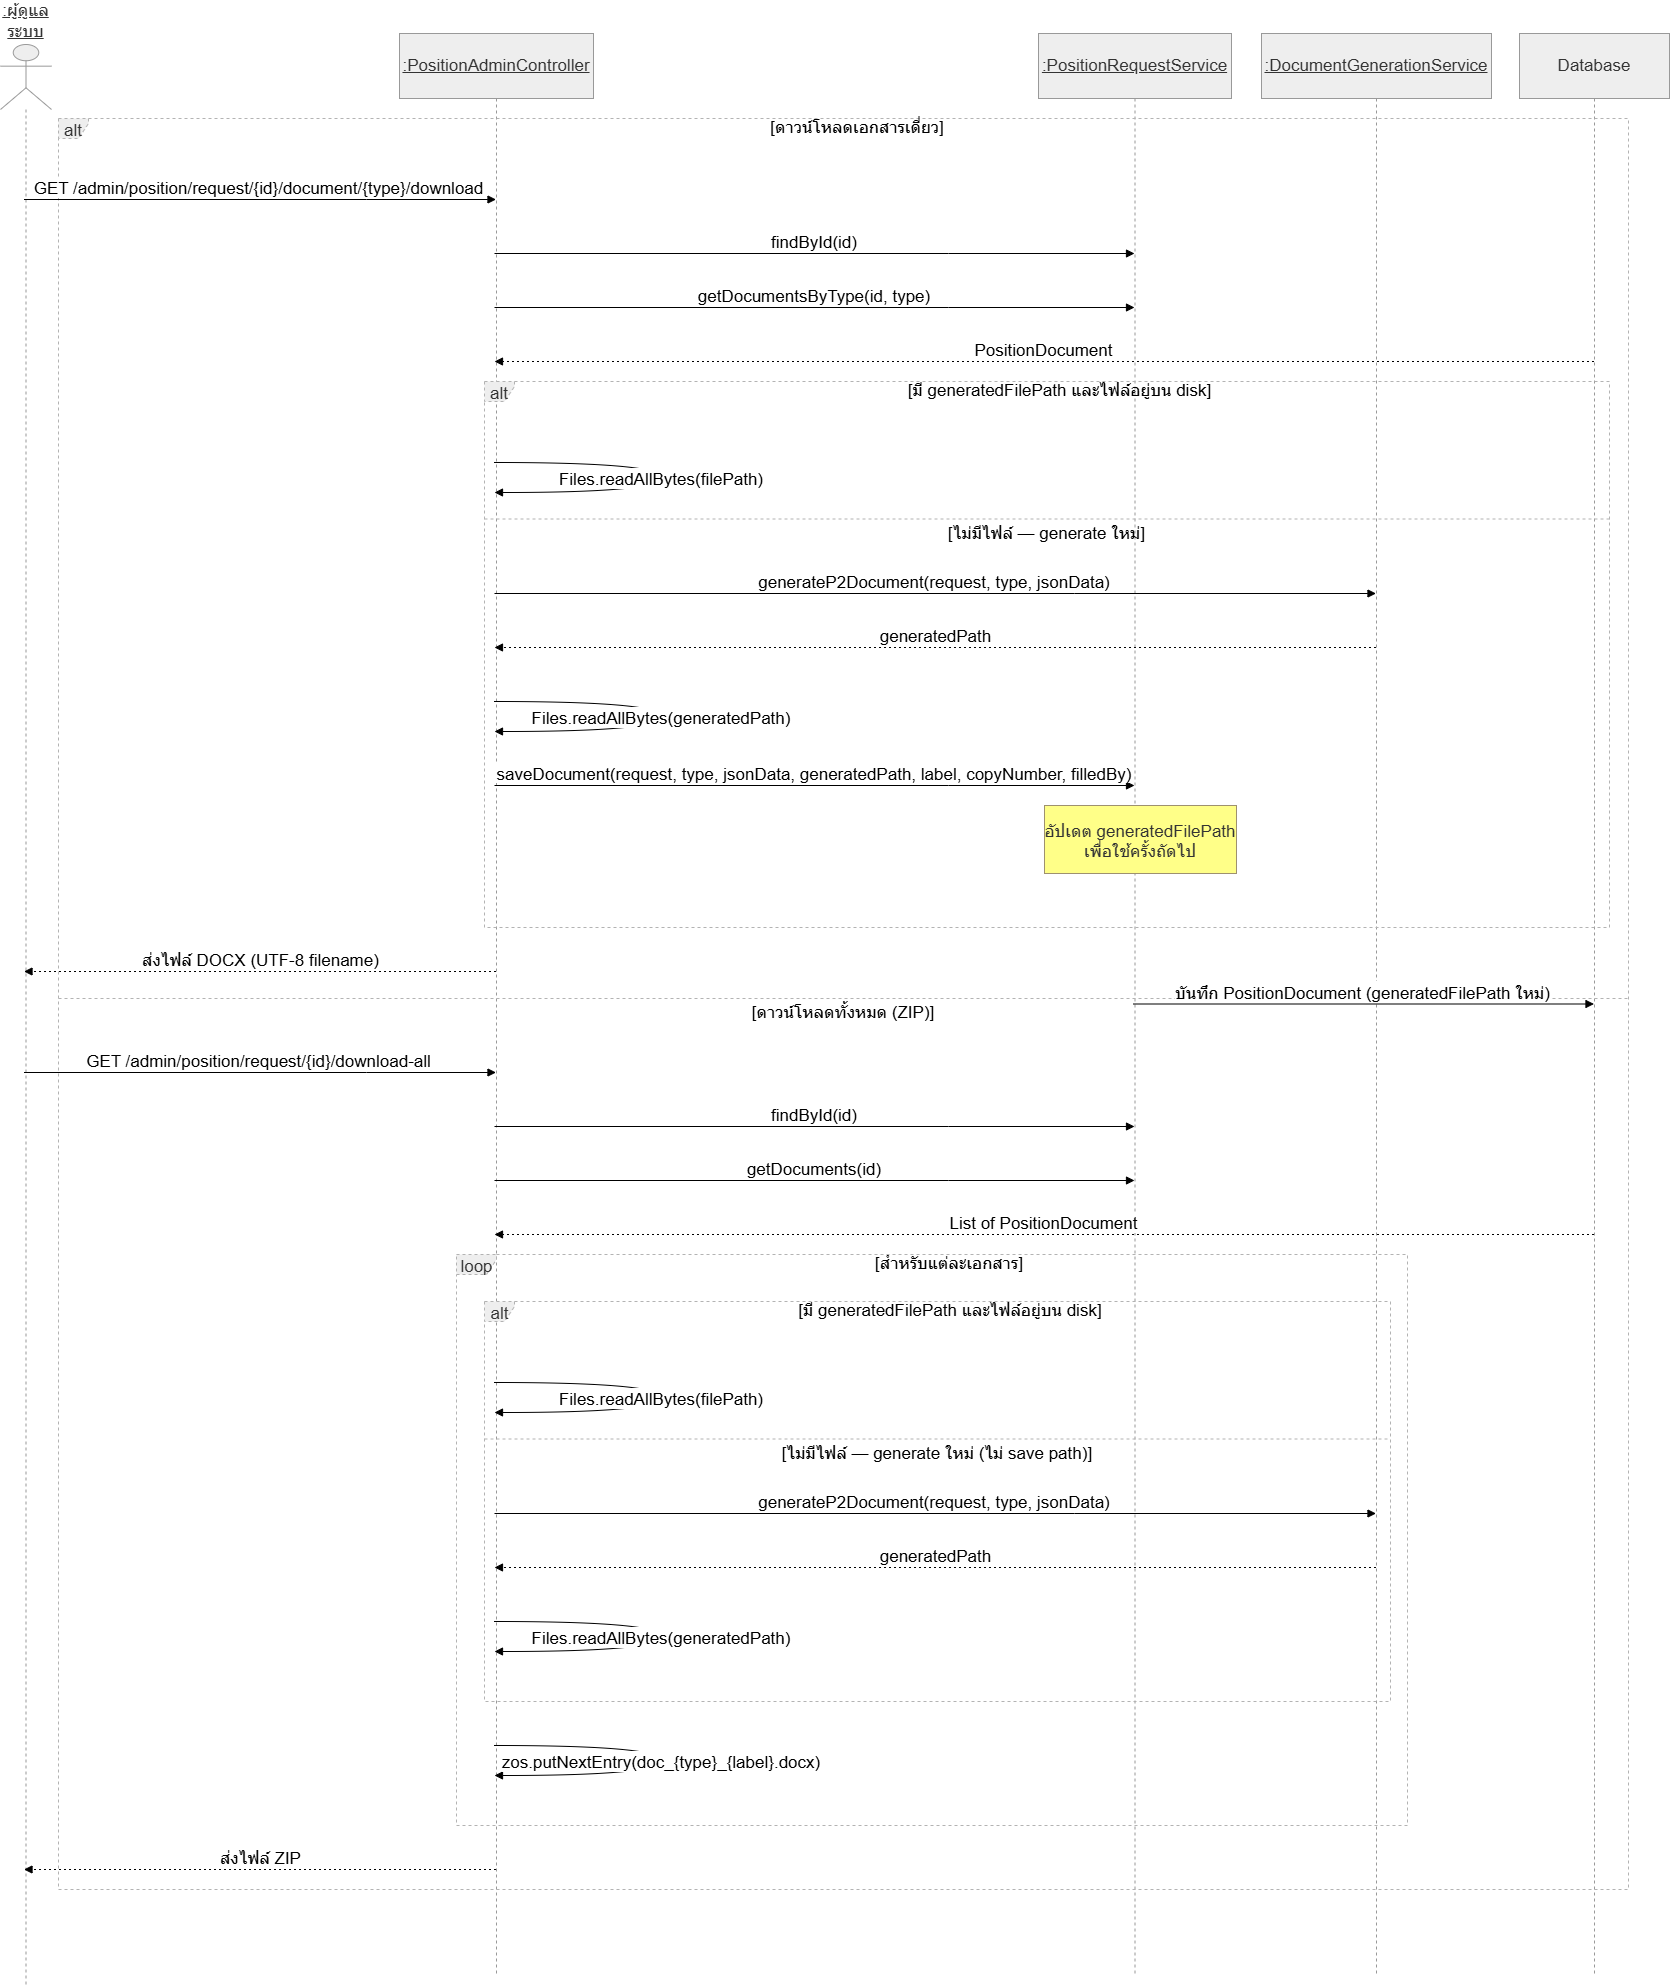

The diagram above was exported from draw.io. Its source (the exported page's mxGraphModel, read from the mxfile embedded in the PNG):
<mxGraphModel dx="3005" dy="1958" grid="0" gridSize="10" guides="1" tooltips="1" connect="1" arrows="1" fold="1" page="0" pageScale="1" pageWidth="850" pageHeight="1100" math="0" shadow="0">
  <root>
    <mxCell id="0" />
    <mxCell id="1" parent="0" />
    <mxCell id="YiXoQySKUrhadh9Dq8pv-33" parent="1" style="shape=umlLifeline;perimeter=lifelinePerimeter;whiteSpace=wrap;container=1;dropTarget=0;collapsible=0;recursiveResize=0;outlineConnect=0;portConstraint=eastwest;newEdgeStyle={&quot;edgeStyle&quot;:&quot;elbowEdgeStyle&quot;,&quot;elbow&quot;:&quot;vertical&quot;,&quot;curved&quot;:0,&quot;rounded&quot;:0};participant=umlActor;verticalAlign=bottom;labelPosition=center;verticalLabelPosition=top;align=center;size=65;fillColor=light-dark(#eeeeee,#1f2020);strokeColor=light-dark(#999999,#cccccc);fontColor=light-dark(#333333,#cccccc);fontSize=17;fontStyle=4" value=":ผู้ดูแลระบบ" vertex="1">
      <mxGeometry height="1940" width="51" x="-9" y="21" as="geometry" />
    </mxCell>
    <mxCell id="YiXoQySKUrhadh9Dq8pv-34" parent="1" style="shape=umlLifeline;perimeter=lifelinePerimeter;whiteSpace=wrap;container=1;dropTarget=0;collapsible=0;recursiveResize=0;outlineConnect=0;portConstraint=eastwest;newEdgeStyle={&quot;edgeStyle&quot;:&quot;elbowEdgeStyle&quot;,&quot;elbow&quot;:&quot;vertical&quot;,&quot;curved&quot;:0,&quot;rounded&quot;:0};size=65;fillColor=light-dark(#eeeeee,#1f2020);strokeColor=light-dark(#999999,#cccccc);fontColor=light-dark(#333333,#cccccc);fontSize=17;fontStyle=4" value=":PositionAdminController" vertex="1">
      <mxGeometry height="1941" width="194" x="390" y="10" as="geometry" />
    </mxCell>
    <mxCell id="YiXoQySKUrhadh9Dq8pv-35" parent="1" style="shape=umlLifeline;perimeter=lifelinePerimeter;whiteSpace=wrap;container=1;dropTarget=0;collapsible=0;recursiveResize=0;outlineConnect=0;portConstraint=eastwest;newEdgeStyle={&quot;edgeStyle&quot;:&quot;elbowEdgeStyle&quot;,&quot;elbow&quot;:&quot;vertical&quot;,&quot;curved&quot;:0,&quot;rounded&quot;:0};size=65;fillColor=light-dark(#eeeeee,#1f2020);strokeColor=light-dark(#999999,#cccccc);fontColor=light-dark(#333333,#cccccc);fontSize=17;fontStyle=4" value=":PositionRequestService" vertex="1">
      <mxGeometry height="1941" width="193" x="1029" y="10" as="geometry" />
    </mxCell>
    <mxCell id="YiXoQySKUrhadh9Dq8pv-36" parent="1" style="shape=umlLifeline;perimeter=lifelinePerimeter;whiteSpace=wrap;container=1;dropTarget=0;collapsible=0;recursiveResize=0;outlineConnect=0;portConstraint=eastwest;newEdgeStyle={&quot;edgeStyle&quot;:&quot;elbowEdgeStyle&quot;,&quot;elbow&quot;:&quot;vertical&quot;,&quot;curved&quot;:0,&quot;rounded&quot;:0};size=65;fillColor=light-dark(#eeeeee,#1f2020);strokeColor=light-dark(#999999,#cccccc);fontColor=light-dark(#333333,#cccccc);fontSize=17;fontStyle=4" value=":DocumentGenerationService" vertex="1">
      <mxGeometry height="1941" width="230" x="1252" y="10" as="geometry" />
    </mxCell>
    <mxCell id="YiXoQySKUrhadh9Dq8pv-37" parent="1" style="shape=umlLifeline;perimeter=lifelinePerimeter;whiteSpace=wrap;container=1;dropTarget=0;collapsible=0;recursiveResize=0;outlineConnect=0;portConstraint=eastwest;newEdgeStyle={&quot;edgeStyle&quot;:&quot;elbowEdgeStyle&quot;,&quot;elbow&quot;:&quot;vertical&quot;,&quot;curved&quot;:0,&quot;rounded&quot;:0};size=65;fillColor=light-dark(#eeeeee,#1f2020);strokeColor=light-dark(#999999,#cccccc);fontColor=light-dark(#333333,#cccccc);fontSize=17;" value="Database" vertex="1">
      <mxGeometry height="1941" width="150" x="1510" y="10" as="geometry" />
    </mxCell>
    <mxCell id="YiXoQySKUrhadh9Dq8pv-38" parent="1" style="shape=umlFrame;dashed=1;pointerEvents=0;dropTarget=0;strokeColor=#B3B3B3;height=20;width=30;fillColor=light-dark(#eeeeee,#1f2020);fontColor=light-dark(#333333,#cccccc);fontSize=17;" value="alt" vertex="1">
      <mxGeometry height="546" width="1125" x="475" y="358" as="geometry" />
    </mxCell>
    <mxCell id="YiXoQySKUrhadh9Dq8pv-39" parent="YiXoQySKUrhadh9Dq8pv-38" style="text;strokeColor=none;fillColor=none;align=center;verticalAlign=middle;whiteSpace=wrap;fontSize=17;" value="[มี generatedFilePath และไฟล์อยู่บน disk]" vertex="1">
      <mxGeometry height="20" width="1098.6944660950896" x="26.305533904910366" as="geometry" />
    </mxCell>
    <mxCell id="YiXoQySKUrhadh9Dq8pv-40" parent="YiXoQySKUrhadh9Dq8pv-38" style="shape=line;dashed=1;whiteSpace=wrap;verticalAlign=top;labelPosition=center;verticalLabelPosition=middle;align=center;strokeColor=#B3B3B3;fontSize=17;" value="[ไม่มีไฟล์ — generate ใหม่]" vertex="1">
      <mxGeometry height="3" width="1125" y="136" as="geometry" />
    </mxCell>
    <mxCell id="YiXoQySKUrhadh9Dq8pv-41" parent="1" style="shape=umlFrame;dashed=1;pointerEvents=0;dropTarget=0;strokeColor=#B3B3B3;height=20;width=30;fillColor=light-dark(#eeeeee,#1f2020);fontColor=light-dark(#333333,#cccccc);fontSize=17;" value="alt" vertex="1">
      <mxGeometry height="400" width="906" x="475" y="1278" as="geometry" />
    </mxCell>
    <mxCell id="YiXoQySKUrhadh9Dq8pv-42" parent="YiXoQySKUrhadh9Dq8pv-41" style="text;strokeColor=none;fillColor=none;align=center;verticalAlign=middle;whiteSpace=wrap;fontSize=17;" value="[มี generatedFilePath และไฟล์อยู่บน disk]" vertex="1">
      <mxGeometry height="20" width="880.0401146131805" x="25.959885386819487" as="geometry" />
    </mxCell>
    <mxCell id="YiXoQySKUrhadh9Dq8pv-43" parent="YiXoQySKUrhadh9Dq8pv-41" style="shape=line;dashed=1;whiteSpace=wrap;verticalAlign=top;labelPosition=center;verticalLabelPosition=middle;align=center;strokeColor=#B3B3B3;fontSize=17;" value="[ไม่มีไฟล์ — generate ใหม่ (ไม่ save path)]" vertex="1">
      <mxGeometry height="3" width="906" y="136" as="geometry" />
    </mxCell>
    <mxCell id="YiXoQySKUrhadh9Dq8pv-44" parent="1" style="shape=umlFrame;dashed=1;pointerEvents=0;dropTarget=0;strokeColor=#B3B3B3;height=20;width=40;fillColor=light-dark(#eeeeee,#1f2020);fontColor=light-dark(#333333,#cccccc);fontSize=17;" value="loop" vertex="1">
      <mxGeometry height="571" width="951" x="447" y="1231" as="geometry" />
    </mxCell>
    <mxCell id="YiXoQySKUrhadh9Dq8pv-45" parent="YiXoQySKUrhadh9Dq8pv-44" style="text;strokeColor=none;fillColor=none;align=center;verticalAlign=middle;whiteSpace=wrap;fontSize=17;" value="[สำหรับแต่ละเอกสาร]" vertex="1">
      <mxGeometry height="20" width="915.9400921658986" x="35.05990783410138" as="geometry" />
    </mxCell>
    <mxCell id="YiXoQySKUrhadh9Dq8pv-46" parent="1" style="shape=umlFrame;dashed=1;pointerEvents=0;dropTarget=0;strokeColor=#B3B3B3;height=20;width=30;fillColor=light-dark(#eeeeee,#1f2020);fontColor=light-dark(#333333,#cccccc);fontSize=17;" value="alt" vertex="1">
      <mxGeometry height="1771" width="1570" x="49" y="95" as="geometry" />
    </mxCell>
    <mxCell id="YiXoQySKUrhadh9Dq8pv-47" parent="YiXoQySKUrhadh9Dq8pv-46" style="text;strokeColor=none;fillColor=none;align=center;verticalAlign=middle;whiteSpace=wrap;fontSize=17;" value="[ดาวน์โหลดเอกสารเดี่ยว]" vertex="1">
      <mxGeometry height="20" width="1542.0308788598575" x="27.96912114014252" as="geometry" />
    </mxCell>
    <mxCell id="YiXoQySKUrhadh9Dq8pv-48" parent="YiXoQySKUrhadh9Dq8pv-46" style="shape=line;dashed=1;whiteSpace=wrap;verticalAlign=top;labelPosition=center;verticalLabelPosition=middle;align=center;strokeColor=#B3B3B3;fontSize=17;" value="[ดาวน์โหลดทั้งหมด (ZIP)]" vertex="1">
      <mxGeometry height="4" width="1570" y="878" as="geometry" />
    </mxCell>
    <mxCell id="YiXoQySKUrhadh9Dq8pv-49" edge="1" parent="1" source="YiXoQySKUrhadh9Dq8pv-33" style="verticalAlign=bottom;edgeStyle=elbowEdgeStyle;elbow=vertical;curved=0;rounded=0;endArrow=block;fontSize=17;" target="YiXoQySKUrhadh9Dq8pv-34" value="GET /admin/position/request/{id}/document/{type}/download">
      <mxGeometry relative="1" as="geometry">
        <Array as="points">
          <mxPoint x="357" y="176" />
        </Array>
      </mxGeometry>
    </mxCell>
    <mxCell id="YiXoQySKUrhadh9Dq8pv-50" edge="1" parent="1" source="YiXoQySKUrhadh9Dq8pv-34" style="verticalAlign=bottom;edgeStyle=elbowEdgeStyle;elbow=vertical;curved=0;rounded=0;endArrow=block;fontSize=17;" target="YiXoQySKUrhadh9Dq8pv-35" value="findById(id)">
      <mxGeometry relative="1" as="geometry">
        <Array as="points">
          <mxPoint x="939" y="230" />
        </Array>
      </mxGeometry>
    </mxCell>
    <mxCell id="YiXoQySKUrhadh9Dq8pv-51" edge="1" parent="1" source="YiXoQySKUrhadh9Dq8pv-34" style="verticalAlign=bottom;edgeStyle=elbowEdgeStyle;elbow=vertical;curved=0;rounded=0;endArrow=block;fontSize=17;" target="YiXoQySKUrhadh9Dq8pv-35" value="getDocumentsByType(id, type)">
      <mxGeometry relative="1" as="geometry">
        <Array as="points">
          <mxPoint x="939" y="284" />
        </Array>
      </mxGeometry>
    </mxCell>
    <mxCell id="YiXoQySKUrhadh9Dq8pv-52" edge="1" parent="1" source="YiXoQySKUrhadh9Dq8pv-37" style="verticalAlign=bottom;edgeStyle=elbowEdgeStyle;elbow=vertical;curved=0;rounded=0;dashed=1;dashPattern=2 3;endArrow=block;fontSize=17;" target="YiXoQySKUrhadh9Dq8pv-34" value="PositionDocument">
      <mxGeometry relative="1" as="geometry">
        <Array as="points">
          <mxPoint x="1186" y="338" />
        </Array>
      </mxGeometry>
    </mxCell>
    <mxCell id="YiXoQySKUrhadh9Dq8pv-53" edge="1" parent="1" source="YiXoQySKUrhadh9Dq8pv-34" style="curved=1;endArrow=block;rounded=0;fontSize=17;" target="YiXoQySKUrhadh9Dq8pv-34" value="Files.readAllBytes(filePath)">
      <mxGeometry relative="1" as="geometry">
        <Array as="points">
          <mxPoint x="652" y="439" />
          <mxPoint x="652" y="469" />
        </Array>
      </mxGeometry>
    </mxCell>
    <mxCell id="YiXoQySKUrhadh9Dq8pv-54" edge="1" parent="1" source="YiXoQySKUrhadh9Dq8pv-34" style="verticalAlign=bottom;edgeStyle=elbowEdgeStyle;elbow=vertical;curved=0;rounded=0;endArrow=block;fontSize=17;" target="YiXoQySKUrhadh9Dq8pv-36" value="generateP2Document(request, type, jsonData)">
      <mxGeometry relative="1" as="geometry">
        <Array as="points">
          <mxPoint x="1065" y="570" />
        </Array>
      </mxGeometry>
    </mxCell>
    <mxCell id="YiXoQySKUrhadh9Dq8pv-55" edge="1" parent="1" source="YiXoQySKUrhadh9Dq8pv-36" style="verticalAlign=bottom;edgeStyle=elbowEdgeStyle;elbow=vertical;curved=0;rounded=0;dashed=1;dashPattern=2 3;endArrow=block;fontSize=17;" target="YiXoQySKUrhadh9Dq8pv-34" value="generatedPath">
      <mxGeometry relative="1" as="geometry">
        <Array as="points">
          <mxPoint x="1068" y="624" />
        </Array>
      </mxGeometry>
    </mxCell>
    <mxCell id="YiXoQySKUrhadh9Dq8pv-56" edge="1" parent="1" source="YiXoQySKUrhadh9Dq8pv-34" style="curved=1;endArrow=block;rounded=0;fontSize=17;" target="YiXoQySKUrhadh9Dq8pv-34" value="Files.readAllBytes(generatedPath)">
      <mxGeometry relative="1" as="geometry">
        <Array as="points">
          <mxPoint x="652" y="678" />
          <mxPoint x="652" y="708" />
        </Array>
      </mxGeometry>
    </mxCell>
    <mxCell id="YiXoQySKUrhadh9Dq8pv-57" edge="1" parent="1" source="YiXoQySKUrhadh9Dq8pv-34" style="verticalAlign=bottom;edgeStyle=elbowEdgeStyle;elbow=vertical;curved=0;rounded=0;endArrow=block;fontSize=17;" target="YiXoQySKUrhadh9Dq8pv-35" value="saveDocument(request, type, jsonData, generatedPath, label, copyNumber, filledBy)">
      <mxGeometry relative="1" as="geometry">
        <Array as="points">
          <mxPoint x="939" y="762" />
        </Array>
      </mxGeometry>
    </mxCell>
    <mxCell id="YiXoQySKUrhadh9Dq8pv-58" edge="1" parent="1" source="YiXoQySKUrhadh9Dq8pv-35" style="verticalAlign=bottom;edgeStyle=elbowEdgeStyle;elbow=vertical;curved=0;rounded=0;endArrow=block;fontSize=17;" target="YiXoQySKUrhadh9Dq8pv-37" value="บันทึก PositionDocument (generatedFilePath ใหม่)">
      <mxGeometry relative="1" as="geometry">
        <Array as="points">
          <mxPoint x="1512" y="884" />
        </Array>
      </mxGeometry>
    </mxCell>
    <mxCell id="YiXoQySKUrhadh9Dq8pv-59" edge="1" parent="1" source="YiXoQySKUrhadh9Dq8pv-34" style="verticalAlign=bottom;edgeStyle=elbowEdgeStyle;elbow=vertical;curved=0;rounded=0;dashed=1;dashPattern=2 3;endArrow=block;fontSize=17;" target="YiXoQySKUrhadh9Dq8pv-33" value="ส่งไฟล์ DOCX (UTF-8 filename)">
      <mxGeometry relative="1" as="geometry">
        <Array as="points">
          <mxPoint x="360" y="948" />
        </Array>
      </mxGeometry>
    </mxCell>
    <mxCell id="YiXoQySKUrhadh9Dq8pv-60" edge="1" parent="1" source="YiXoQySKUrhadh9Dq8pv-33" style="verticalAlign=bottom;edgeStyle=elbowEdgeStyle;elbow=vertical;curved=0;rounded=0;endArrow=block;fontSize=17;" target="YiXoQySKUrhadh9Dq8pv-34" value="GET /admin/position/request/{id}/download-all">
      <mxGeometry relative="1" as="geometry">
        <Array as="points">
          <mxPoint x="357" y="1049" />
        </Array>
      </mxGeometry>
    </mxCell>
    <mxCell id="YiXoQySKUrhadh9Dq8pv-61" edge="1" parent="1" source="YiXoQySKUrhadh9Dq8pv-34" style="verticalAlign=bottom;edgeStyle=elbowEdgeStyle;elbow=vertical;curved=0;rounded=0;endArrow=block;fontSize=17;" target="YiXoQySKUrhadh9Dq8pv-35" value="findById(id)">
      <mxGeometry relative="1" as="geometry">
        <Array as="points">
          <mxPoint x="939" y="1103" />
        </Array>
      </mxGeometry>
    </mxCell>
    <mxCell id="YiXoQySKUrhadh9Dq8pv-62" edge="1" parent="1" source="YiXoQySKUrhadh9Dq8pv-34" style="verticalAlign=bottom;edgeStyle=elbowEdgeStyle;elbow=vertical;curved=0;rounded=0;endArrow=block;fontSize=17;" target="YiXoQySKUrhadh9Dq8pv-35" value="getDocuments(id)">
      <mxGeometry relative="1" as="geometry">
        <Array as="points">
          <mxPoint x="939" y="1157" />
        </Array>
      </mxGeometry>
    </mxCell>
    <mxCell id="YiXoQySKUrhadh9Dq8pv-63" edge="1" parent="1" source="YiXoQySKUrhadh9Dq8pv-37" style="verticalAlign=bottom;edgeStyle=elbowEdgeStyle;elbow=vertical;curved=0;rounded=0;dashed=1;dashPattern=2 3;endArrow=block;fontSize=17;" target="YiXoQySKUrhadh9Dq8pv-34" value="List of PositionDocument">
      <mxGeometry relative="1" as="geometry">
        <Array as="points">
          <mxPoint x="1186" y="1211" />
        </Array>
      </mxGeometry>
    </mxCell>
    <mxCell id="YiXoQySKUrhadh9Dq8pv-64" edge="1" parent="1" source="YiXoQySKUrhadh9Dq8pv-34" style="curved=1;endArrow=block;rounded=0;fontSize=17;" target="YiXoQySKUrhadh9Dq8pv-34" value="Files.readAllBytes(filePath)">
      <mxGeometry relative="1" as="geometry">
        <Array as="points">
          <mxPoint x="652" y="1359" />
          <mxPoint x="652" y="1389" />
        </Array>
      </mxGeometry>
    </mxCell>
    <mxCell id="YiXoQySKUrhadh9Dq8pv-65" edge="1" parent="1" source="YiXoQySKUrhadh9Dq8pv-34" style="verticalAlign=bottom;edgeStyle=elbowEdgeStyle;elbow=vertical;curved=0;rounded=0;endArrow=block;fontSize=17;" target="YiXoQySKUrhadh9Dq8pv-36" value="generateP2Document(request, type, jsonData)">
      <mxGeometry relative="1" as="geometry">
        <Array as="points">
          <mxPoint x="1065" y="1490" />
        </Array>
      </mxGeometry>
    </mxCell>
    <mxCell id="YiXoQySKUrhadh9Dq8pv-66" edge="1" parent="1" source="YiXoQySKUrhadh9Dq8pv-36" style="verticalAlign=bottom;edgeStyle=elbowEdgeStyle;elbow=vertical;curved=0;rounded=0;dashed=1;dashPattern=2 3;endArrow=block;fontSize=17;" target="YiXoQySKUrhadh9Dq8pv-34" value="generatedPath">
      <mxGeometry relative="1" as="geometry">
        <Array as="points">
          <mxPoint x="1068" y="1544" />
        </Array>
      </mxGeometry>
    </mxCell>
    <mxCell id="YiXoQySKUrhadh9Dq8pv-67" edge="1" parent="1" source="YiXoQySKUrhadh9Dq8pv-34" style="curved=1;endArrow=block;rounded=0;fontSize=17;" target="YiXoQySKUrhadh9Dq8pv-34" value="Files.readAllBytes(generatedPath)">
      <mxGeometry relative="1" as="geometry">
        <Array as="points">
          <mxPoint x="652" y="1598" />
          <mxPoint x="652" y="1628" />
        </Array>
      </mxGeometry>
    </mxCell>
    <mxCell id="YiXoQySKUrhadh9Dq8pv-68" edge="1" parent="1" source="YiXoQySKUrhadh9Dq8pv-34" style="curved=1;endArrow=block;rounded=0;fontSize=17;" target="YiXoQySKUrhadh9Dq8pv-34" value="zos.putNextEntry(doc_{type}_{label}.docx)">
      <mxGeometry relative="1" as="geometry">
        <Array as="points">
          <mxPoint x="652" y="1722" />
          <mxPoint x="652" y="1752" />
        </Array>
      </mxGeometry>
    </mxCell>
    <mxCell id="YiXoQySKUrhadh9Dq8pv-69" edge="1" parent="1" source="YiXoQySKUrhadh9Dq8pv-34" style="verticalAlign=bottom;edgeStyle=elbowEdgeStyle;elbow=vertical;curved=0;rounded=0;dashed=1;dashPattern=2 3;endArrow=block;fontSize=17;" target="YiXoQySKUrhadh9Dq8pv-33" value="ส่งไฟล์ ZIP">
      <mxGeometry relative="1" as="geometry">
        <Array as="points">
          <mxPoint x="360" y="1846" />
        </Array>
      </mxGeometry>
    </mxCell>
    <mxCell id="YiXoQySKUrhadh9Dq8pv-70" parent="1" style="fillColor=#ffff88;strokeColor=#9E916F;fontColor=light-dark(#333333,#cccccc);fontSize=17;" value="อัปเดต generatedFilePath&#10;เพื่อใช้ครั้งถัดไป" vertex="1">
      <mxGeometry height="68" width="192" x="1035" y="782" as="geometry" />
    </mxCell>
  </root>
</mxGraphModel>